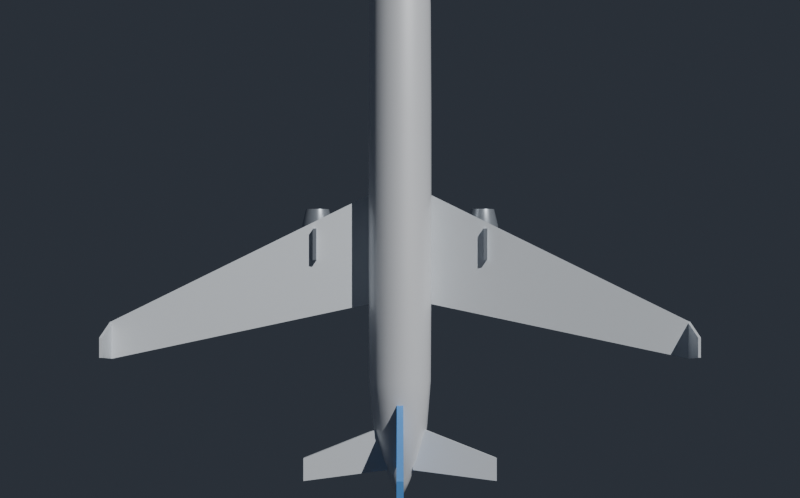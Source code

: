 # Source: a320.blend  (saved by Blender 5.1.30; exported with 4.5.12 LTS)
import bpy
from mathutils import Matrix  # noqa: F401  (used for matrix-valued properties, if any)

bpy.ops.wm.read_factory_settings(use_empty=True)
scene = bpy.context.scene
scene.name = 'Scene'

# ---- collections
col_a320 = bpy.data.collections.new('A320'); scene.collection.children.link(col_a320)

# ---- materials (node trees are filled in below, after node groups)
mat_a320_body = bpy.data.materials.new('A320_Body')
mat_a320_wing = bpy.data.materials.new('A320_Wing')
mat_a320_tail = bpy.data.materials.new('A320_Tail')
mat_a320_engine = bpy.data.materials.new('A320_Engine')
mat_a320_fan = bpy.data.materials.new('A320_Fan')

# ---- material node trees
mat_a320_body.use_nodes = True; mat_a320_body.node_tree.nodes.clear()
_N = mat_a320_body.node_tree.nodes; _L = mat_a320_body.node_tree.links
n0 = _N.new('ShaderNodeBsdfPrincipled'); n0.name = 'Principled BSDF'; n0.location = (-200, 100)
n0.inputs[0].default_value = (0.91, 0.93, 0.96, 1.0)
n0.inputs[1].default_value = 0.25
n0.inputs[2].default_value = 0.45
n1 = _N.new('ShaderNodeOutputMaterial'); n1.name = 'Material Output'; n1.location = (200, 100)
_L.new(n0.outputs[0], n1.inputs[0])
n1.is_active_output = True
mat_a320_wing.use_nodes = True; mat_a320_wing.node_tree.nodes.clear()
_N = mat_a320_wing.node_tree.nodes; _L = mat_a320_wing.node_tree.links
n0 = _N.new('ShaderNodeBsdfPrincipled'); n0.name = 'Principled BSDF'; n0.location = (-200, 100)
n0.inputs[0].default_value = (0.8, 0.84, 0.88, 1.0)
n0.inputs[1].default_value = 0.25
n0.inputs[2].default_value = 0.55
n1 = _N.new('ShaderNodeOutputMaterial'); n1.name = 'Material Output'; n1.location = (200, 100)
_L.new(n0.outputs[0], n1.inputs[0])
n1.is_active_output = True
mat_a320_tail.use_nodes = True; mat_a320_tail.node_tree.nodes.clear()
_N = mat_a320_tail.node_tree.nodes; _L = mat_a320_tail.node_tree.links
n0 = _N.new('ShaderNodeBsdfPrincipled'); n0.name = 'Principled BSDF'; n0.location = (-200, 100)
n0.inputs[0].default_value = (0.1, 0.34, 0.78, 1.0)
n0.inputs[1].default_value = 0.2
n0.inputs[2].default_value = 0.45
n1 = _N.new('ShaderNodeOutputMaterial'); n1.name = 'Material Output'; n1.location = (200, 100)
_L.new(n0.outputs[0], n1.inputs[0])
n1.is_active_output = True
mat_a320_engine.use_nodes = True; mat_a320_engine.node_tree.nodes.clear()
_N = mat_a320_engine.node_tree.nodes; _L = mat_a320_engine.node_tree.links
n0 = _N.new('ShaderNodeBsdfPrincipled'); n0.name = 'Principled BSDF'; n0.location = (-200, 100)
n0.inputs[0].default_value = (0.55, 0.6, 0.66, 1.0)
n0.inputs[1].default_value = 0.7
n0.inputs[2].default_value = 0.3
n1 = _N.new('ShaderNodeOutputMaterial'); n1.name = 'Material Output'; n1.location = (200, 100)
_L.new(n0.outputs[0], n1.inputs[0])
n1.is_active_output = True
mat_a320_fan.use_nodes = True; mat_a320_fan.node_tree.nodes.clear()
_N = mat_a320_fan.node_tree.nodes; _L = mat_a320_fan.node_tree.links
n0 = _N.new('ShaderNodeBsdfPrincipled'); n0.name = 'Principled BSDF'; n0.location = (-200, 100)
n0.inputs[0].default_value = (0.05, 0.05, 0.06, 1.0)
n0.inputs[1].default_value = 0.6
n0.inputs[2].default_value = 0.4
n1 = _N.new('ShaderNodeOutputMaterial'); n1.name = 'Material Output'; n1.location = (200, 100)
_L.new(n0.outputs[0], n1.inputs[0])
n1.is_active_output = True

# ---- world
world_w = bpy.data.worlds.new('W'); scene.world = world_w
world_w.use_nodes = True; world_w.node_tree.nodes.clear()
_N = world_w.node_tree.nodes; _L = world_w.node_tree.links
n0 = _N.new('ShaderNodeBackground'); n0.name = 'Background'; n0.location = (-200, 100)
n0.inputs[0].default_value = (0.05, 0.06, 0.08, 1.0)
n0.inputs[1].default_value = 0.6
n1 = _N.new('ShaderNodeOutputWorld'); n1.name = 'World Output'; n1.location = (200, 100)
_L.new(n0.outputs[0], n1.inputs[0])
n1.is_active_output = True

# ---- cameras
cam_previewcam = bpy.data.cameras.new('PreviewCam')

# ---- lights
light_sun = bpy.data.lights.new('Sun', 'SUN')
light_sun.energy = 3.0

# ---- meshes
me_fuselage_001 = bpy.data.meshes.new('Fuselage.001')
me_fuselage_001.from_pydata([(-18.78, 0.079, 0.0), (-18.78, 0.07299, 0.03023), (-18.78, 0.05586, 0.05586), (-18.78, 0.03023, 0.07299), (-18.78, 4.837e-18, 0.079), (-18.78, -0.03023, 0.07299), (-18.78, -0.05586, 0.05586), (-18.78, -0.07299, 0.03023), (-18.78, -0.079, 9.675e-18), (-18.78, -0.07299, -0.03023), (-18.78, -0.05586, -0.05586), (-18.78, -0.03023, -0.07299), (-18.78, -1.451e-17, -0.079), (-18.78, 0.03023, -0.07299), (-18.78, 0.05586, -0.05586), (-18.78, 0.07299, -0.03023), (-17.66, 0.5925, 0.0), (-17.66, 0.5474, 0.2267), (-17.66, 0.419, 0.419), (-17.66, 0.2267, 0.5474), (-17.66, 3.628e-17, 0.5925), (-17.66, -0.2267, 0.5474), (-17.66, -0.419, 0.419), (-17.66, -0.5474, 0.2267), (-17.66, -0.5925, 7.256e-17), (-17.66, -0.5474, -0.2267), (-17.66, -0.419, -0.419), (-17.66, -0.2267, -0.5474), (-17.66, -1.088e-16, -0.5925), (-17.66, 0.2267, -0.5474), (-17.66, 0.419, -0.419), (-17.66, 0.5474, -0.2267), (-16.16, 1.224, 0.0), (-16.16, 1.131, 0.4686), (-16.16, 0.8659, 0.8659), (-16.16, 0.4686, 1.131), (-16.16, 7.498e-17, 1.224), (-16.16, -0.4686, 1.131), (-16.16, -0.8659, 0.8659), (-16.16, -1.131, 0.4686), (-16.16, -1.224, 1.5e-16), (-16.16, -1.131, -0.4686), (-16.16, -0.8659, -0.8659), (-16.16, -0.4686, -1.131), (-16.16, -2.249e-16, -1.224), (-16.16, 0.4686, -1.131), (-16.16, 0.8659, -0.8659), (-16.16, 1.131, -0.4686), (-14.28, 1.699, 0.0), (-14.28, 1.569, 0.65), (-14.28, 1.201, 1.201), (-14.28, 0.65, 1.569), (-14.28, 1.04e-16, 1.699), (-14.28, -0.65, 1.569), (-14.28, -1.201, 1.201), (-14.28, -1.569, 0.65), (-14.28, -1.699, 2.08e-16), (-14.28, -1.569, -0.65), (-14.28, -1.201, -1.201), (-14.28, -0.65, -1.569), (-14.28, -3.12e-16, -1.699), (-14.28, 0.65, -1.569), (-14.28, 1.201, -1.201), (-14.28, 1.569, -0.65), (-11.27, 1.936, 0.0), (-11.27, 1.788, 0.7407), (-11.27, 1.369, 1.369), (-11.27, 0.7407, 1.788), (-11.27, 1.185e-16, 1.936), (-11.27, -0.7407, 1.788), (-11.27, -1.369, 1.369), (-11.27, -1.788, 0.7407), (-11.27, -1.936, 2.37e-16), (-11.27, -1.788, -0.7407), (-11.27, -1.369, -1.369), (-11.27, -0.7407, -1.788), (-11.27, -3.555e-16, -1.936), (-11.27, 0.7407, -1.788), (-11.27, 1.369, -1.369), (-11.27, 1.788, -0.7407), (-3.757, 1.975, 0.0), (-3.757, 1.825, 0.7558), (-3.757, 1.397, 1.397), (-3.757, 0.7558, 1.825), (-3.757, 1.209e-16, 1.975), (-3.757, -0.7558, 1.825), (-3.757, -1.397, 1.397), (-3.757, -1.825, 0.7558), (-3.757, -1.975, 2.419e-16), (-3.757, -1.825, -0.7558), (-3.757, -1.397, -1.397), (-3.757, -0.7558, -1.825), (-3.757, -3.628e-16, -1.975), (-3.757, 0.7558, -1.825), (-3.757, 1.397, -1.397), (-3.757, 1.825, -0.7558), (5.635, 1.975, 0.0), (5.635, 1.825, 0.7558), (5.635, 1.397, 1.397), (5.635, 0.7558, 1.825), (5.635, 1.209e-16, 1.975), (5.635, -0.7558, 1.825), (5.635, -1.397, 1.397), (5.635, -1.825, 0.7558), (5.635, -1.975, 2.419e-16), (5.635, -1.825, -0.7558), (5.635, -1.397, -1.397), (5.635, -0.7558, -1.825), (5.635, -3.628e-16, -1.975), (5.635, 0.7558, -1.825), (5.635, 1.397, -1.397), (5.635, 1.825, -0.7558), (12.4, 1.936, 0.0), (12.4, 1.788, 0.7407), (12.4, 1.369, 1.369), (12.4, 0.7407, 1.788), (12.4, 1.185e-16, 1.936), (12.4, -0.7407, 1.788), (12.4, -1.369, 1.369), (12.4, -1.788, 0.7407), (12.4, -1.936, 2.37e-16), (12.4, -1.788, -0.7407), (12.4, -1.369, -1.369), (12.4, -0.7407, -1.788), (12.4, -3.555e-16, -1.936), (12.4, 0.7407, -1.788), (12.4, 1.369, -1.369), (12.4, 1.788, -0.7407), (15.78, 1.778, 0.0), (15.78, 1.642, 0.6802), (15.78, 1.257, 1.257), (15.78, 0.6802, 1.642), (15.78, 1.088e-16, 1.778), (15.78, -0.6802, 1.642), (15.78, -1.257, 1.257), (15.78, -1.642, 0.6802), (15.78, -1.778, 2.177e-16), (15.78, -1.642, -0.6802), (15.78, -1.257, -1.257), (15.78, -0.6802, -1.642), (15.78, -3.265e-16, -1.778), (15.78, 0.6802, -1.642), (15.78, 1.257, -1.257), (15.78, 1.642, -0.6802), (17.66, 1.304, 0.0), (17.66, 1.204, 0.4988), (17.66, 0.9217, 0.9217), (17.66, 0.4988, 1.204), (17.66, 7.982e-17, 1.304), (17.66, -0.4988, 1.204), (17.66, -0.9217, 0.9217), (17.66, -1.204, 0.4988), (17.66, -1.304, 1.596e-16), (17.66, -1.204, -0.4988), (17.66, -0.9217, -0.9217), (17.66, -0.4988, -1.204), (17.66, -2.394e-16, -1.304), (17.66, 0.4988, -1.204), (17.66, 0.9217, -0.9217), (17.66, 1.204, -0.4988), (18.71, 0.5925, 0.0), (18.71, 0.5474, 0.2267), (18.71, 0.419, 0.419), (18.71, 0.2267, 0.5474), (18.71, 3.628e-17, 0.5925), (18.71, -0.2267, 0.5474), (18.71, -0.419, 0.419), (18.71, -0.5474, 0.2267), (18.71, -0.5925, 7.256e-17), (18.71, -0.5474, -0.2267), (18.71, -0.419, -0.419), (18.71, -0.2267, -0.5474), (18.71, -1.088e-16, -0.5925), (18.71, 0.2267, -0.5474), (18.71, 0.419, -0.419), (18.71, 0.5474, -0.2267), (0.5, 1.9, -1.05), (-6.5, 1.9, -1.05), (-9.8, 17.9, 1.35), (-7.5, 17.9, 1.35), (0.5, 1.9, -1.55), (-6.5, 1.9, -1.55), (-9.8, 17.9, 0.85), (-7.5, 17.9, 0.85), (0.5, -1.9, -1.05), (-6.5, -1.9, -1.05), (-9.8, -17.9, 1.35), (-7.5, -17.9, 1.35), (0.5, -1.9, -1.55), (-6.5, -1.9, -1.55), (-9.8, -17.9, 0.85), (-7.5, -17.9, 0.85), (-7.5, 17.98, 1.1), (-9.8, 17.98, 1.1), (-9.5, 17.98, 3.6), (-8.3, 17.98, 3.6), (-7.5, 17.82, 1.1), (-9.8, 17.82, 1.1), (-9.5, 17.82, 3.6), (-8.3, 17.82, 3.6), (-7.5, -17.98, 1.1), (-9.8, -17.98, 1.1), (-9.5, -17.98, 3.6), (-8.3, -17.98, 3.6), (-7.5, -17.82, 1.1), (-9.8, -17.82, 1.1), (-9.5, -17.82, 3.6), (-8.3, -17.82, 3.6), (-14.0, 0.8, 0.65), (-16.8, 0.8, 0.65), (-17.4, 6.0, 1.05), (-16.0, 6.0, 1.05), (-14.0, 0.8, 0.35), (-16.8, 0.8, 0.35), (-17.4, 6.0, 0.75), (-16.0, 6.0, 0.75), (-14.0, -0.8, 0.65), (-16.8, -0.8, 0.65), (-17.4, -6.0, 1.05), (-16.0, -6.0, 1.05), (-14.0, -0.8, 0.35), (-16.8, -0.8, 0.35), (-17.4, -6.0, 0.75), (-16.0, -6.0, 0.75), (-12.5, 0.2, 1.6), (-17.6, 0.2, 1.6), (-17.9, 0.2, 7.9), (-16.0, 0.2, 7.9), (-12.5, -0.2, 1.6), (-17.6, -0.2, 1.6), (-17.9, -0.2, 7.9), (-16.0, -0.2, 7.9), (-4.6, 6.261, -2.7), (-4.6, 6.195, -2.371), (-4.6, 6.009, -2.091), (-4.6, 5.729, -1.905), (-4.6, 5.4, -1.839), (-4.6, 5.071, -1.905), (-4.6, 4.791, -2.091), (-4.6, 4.605, -2.371), (-4.6, 4.539, -2.7), (-4.6, 4.605, -3.029), (-4.6, 4.791, -3.309), (-4.6, 5.071, -3.495), (-4.6, 5.4, -3.561), (-4.6, 5.729, -3.495), (-4.6, 6.009, -3.309), (-4.6, 6.195, -3.029), (-4.432, 6.429, -2.7), (-4.432, 6.351, -2.306), (-4.432, 6.128, -1.972), (-4.432, 5.794, -1.749), (-4.432, 5.4, -1.671), (-4.432, 5.006, -1.749), (-4.432, 4.672, -1.972), (-4.432, 4.449, -2.306), (-4.432, 4.371, -2.7), (-4.432, 4.449, -3.094), (-4.432, 4.672, -3.428), (-4.432, 5.006, -3.651), (-4.432, 5.4, -3.729), (-4.432, 5.794, -3.651), (-4.432, 6.128, -3.428), (-4.432, 6.351, -3.094), (-3.34, 6.45, -2.7), (-3.34, 6.37, -2.298), (-3.34, 6.142, -1.958), (-3.34, 5.802, -1.73), (-3.34, 5.4, -1.65), (-3.34, 4.998, -1.73), (-3.34, 4.658, -1.958), (-3.34, 4.43, -2.298), (-3.34, 4.35, -2.7), (-3.34, 4.43, -3.102), (-3.34, 4.658, -3.442), (-3.34, 4.998, -3.67), (-3.34, 5.4, -3.75), (-3.34, 5.802, -3.67), (-3.34, 6.142, -3.442), (-3.34, 6.37, -3.102), (-1.45, 6.408, -2.7), (-1.45, 6.331, -2.314), (-1.45, 6.113, -1.987), (-1.45, 5.786, -1.769), (-1.45, 5.4, -1.692), (-1.45, 5.014, -1.769), (-1.45, 4.687, -1.987), (-1.45, 4.469, -2.314), (-1.45, 4.392, -2.7), (-1.45, 4.469, -3.086), (-1.45, 4.687, -3.413), (-1.45, 5.014, -3.631), (-1.45, 5.4, -3.708), (-1.45, 5.786, -3.631), (-1.45, 6.113, -3.413), (-1.45, 6.331, -3.086), (-0.4, 6.156, -2.7), (-0.4, 6.098, -2.411), (-0.4, 5.935, -2.165), (-0.4, 5.689, -2.002), (-0.4, 5.4, -1.944), (-0.4, 5.111, -2.002), (-0.4, 4.865, -2.165), (-0.4, 4.702, -2.411), (-0.4, 4.644, -2.7), (-0.4, 4.702, -2.989), (-0.4, 4.865, -3.235), (-0.4, 5.111, -3.398), (-0.4, 5.4, -3.456), (-0.4, 5.689, -3.398), (-0.4, 5.935, -3.235), (-0.4, 6.098, -2.989), (-4.58, 6.219, -2.7), (-4.58, 6.157, -2.387), (-4.58, 5.979, -2.121), (-4.58, 5.713, -1.943), (-4.58, 5.4, -1.881), (-4.58, 5.087, -1.943), (-4.58, 4.821, -2.121), (-4.58, 4.643, -2.387), (-4.58, 4.581, -2.7), (-4.58, 4.643, -3.013), (-4.58, 4.821, -3.279), (-4.58, 5.087, -3.457), (-4.58, 5.4, -3.519), (-4.58, 5.713, -3.457), (-4.58, 5.979, -3.279), (-4.58, 6.157, -3.013), (-3.7, 5.51, -2.07), (-1.7, 5.51, -2.07), (-1.7, 5.51, -0.1), (-3.7, 5.51, -0.1), (-3.7, 5.29, -2.07), (-1.7, 5.29, -2.07), (-1.7, 5.29, -0.1), (-3.7, 5.29, -0.1), (-4.6, -4.539, -2.7), (-4.6, -4.605, -2.371), (-4.6, -4.791, -2.091), (-4.6, -5.071, -1.905), (-4.6, -5.4, -1.839), (-4.6, -5.729, -1.905), (-4.6, -6.009, -2.091), (-4.6, -6.195, -2.371), (-4.6, -6.261, -2.7), (-4.6, -6.195, -3.029), (-4.6, -6.009, -3.309), (-4.6, -5.729, -3.495), (-4.6, -5.4, -3.561), (-4.6, -5.071, -3.495), (-4.6, -4.791, -3.309), (-4.6, -4.605, -3.029), (-4.432, -4.371, -2.7), (-4.432, -4.449, -2.306), (-4.432, -4.672, -1.972), (-4.432, -5.006, -1.749), (-4.432, -5.4, -1.671), (-4.432, -5.794, -1.749), (-4.432, -6.128, -1.972), (-4.432, -6.351, -2.306), (-4.432, -6.429, -2.7), (-4.432, -6.351, -3.094), (-4.432, -6.128, -3.428), (-4.432, -5.794, -3.651), (-4.432, -5.4, -3.729), (-4.432, -5.006, -3.651), (-4.432, -4.672, -3.428), (-4.432, -4.449, -3.094), (-3.34, -4.35, -2.7), (-3.34, -4.43, -2.298), (-3.34, -4.658, -1.958), (-3.34, -4.998, -1.73), (-3.34, -5.4, -1.65), (-3.34, -5.802, -1.73), (-3.34, -6.142, -1.958), (-3.34, -6.37, -2.298), (-3.34, -6.45, -2.7), (-3.34, -6.37, -3.102), (-3.34, -6.142, -3.442), (-3.34, -5.802, -3.67), (-3.34, -5.4, -3.75), (-3.34, -4.998, -3.67), (-3.34, -4.658, -3.442), (-3.34, -4.43, -3.102), (-1.45, -4.392, -2.7), (-1.45, -4.469, -2.314), (-1.45, -4.687, -1.987), (-1.45, -5.014, -1.769), (-1.45, -5.4, -1.692), (-1.45, -5.786, -1.769), (-1.45, -6.113, -1.987), (-1.45, -6.331, -2.314), (-1.45, -6.408, -2.7), (-1.45, -6.331, -3.086), (-1.45, -6.113, -3.413), (-1.45, -5.786, -3.631), (-1.45, -5.4, -3.708), (-1.45, -5.014, -3.631), (-1.45, -4.687, -3.413), (-1.45, -4.469, -3.086), (-0.4, -4.644, -2.7), (-0.4, -4.702, -2.411), (-0.4, -4.865, -2.165), (-0.4, -5.111, -2.002), (-0.4, -5.4, -1.944), (-0.4, -5.689, -2.002), (-0.4, -5.935, -2.165), (-0.4, -6.098, -2.411), (-0.4, -6.156, -2.7), (-0.4, -6.098, -2.989), (-0.4, -5.935, -3.235), (-0.4, -5.689, -3.398), (-0.4, -5.4, -3.456), (-0.4, -5.111, -3.398), (-0.4, -4.865, -3.235), (-0.4, -4.702, -2.989), (-4.58, -4.581, -2.7), (-4.58, -4.643, -2.387), (-4.58, -4.821, -2.121), (-4.58, -5.087, -1.943), (-4.58, -5.4, -1.881), (-4.58, -5.713, -1.943), (-4.58, -5.979, -2.121), (-4.58, -6.157, -2.387), (-4.58, -6.219, -2.7), (-4.58, -6.157, -3.013), (-4.58, -5.979, -3.279), (-4.58, -5.713, -3.457), (-4.58, -5.4, -3.519), (-4.58, -5.087, -3.457), (-4.58, -4.821, -3.279), (-4.58, -4.643, -3.013), (-3.7, -5.29, -2.07), (-1.7, -5.29, -2.07), (-1.7, -5.29, -0.1), (-3.7, -5.29, -0.1), (-3.7, -5.51, -2.07), (-1.7, -5.51, -2.07), (-1.7, -5.51, -0.1), (-3.7, -5.51, -0.1)], [], [(0, 1, 17, 16), (1, 2, 18, 17), (2, 3, 19, 18), (3, 4, 20, 19), (4, 5, 21, 20), (5, 6, 22, 21), (6, 7, 23, 22), (7, 8, 24, 23), (8, 9, 25, 24), (9, 10, 26, 25), (10, 11, 27, 26), (11, 12, 28, 27), (12, 13, 29, 28), (13, 14, 30, 29), (14, 15, 31, 30), (15, 0, 16, 31), (16, 17, 33, 32), (17, 18, 34, 33), (18, 19, 35, 34), (19, 20, 36, 35), (20, 21, 37, 36), (21, 22, 38, 37), (22, 23, 39, 38), (23, 24, 40, 39), (24, 25, 41, 40), (25, 26, 42, 41), (26, 27, 43, 42), (27, 28, 44, 43), (28, 29, 45, 44), (29, 30, 46, 45), (30, 31, 47, 46), (31, 16, 32, 47), (32, 33, 49, 48), (33, 34, 50, 49), (34, 35, 51, 50), (35, 36, 52, 51), (36, 37, 53, 52), (37, 38, 54, 53), (38, 39, 55, 54), (39, 40, 56, 55), (40, 41, 57, 56), (41, 42, 58, 57), (42, 43, 59, 58), (43, 44, 60, 59), (44, 45, 61, 60), (45, 46, 62, 61), (46, 47, 63, 62), (47, 32, 48, 63), (48, 49, 65, 64), (49, 50, 66, 65), (50, 51, 67, 66), (51, 52, 68, 67), (52, 53, 69, 68), (53, 54, 70, 69), (54, 55, 71, 70), (55, 56, 72, 71), (56, 57, 73, 72), (57, 58, 74, 73), (58, 59, 75, 74), (59, 60, 76, 75), (60, 61, 77, 76), (61, 62, 78, 77), (62, 63, 79, 78), (63, 48, 64, 79), (64, 65, 81, 80), (65, 66, 82, 81), (66, 67, 83, 82), (67, 68, 84, 83), (68, 69, 85, 84), (69, 70, 86, 85), (70, 71, 87, 86), (71, 72, 88, 87), (72, 73, 89, 88), (73, 74, 90, 89), (74, 75, 91, 90), (75, 76, 92, 91), (76, 77, 93, 92), (77, 78, 94, 93), (78, 79, 95, 94), (79, 64, 80, 95), (80, 81, 97, 96), (81, 82, 98, 97), (82, 83, 99, 98), (83, 84, 100, 99), (84, 85, 101, 100), (85, 86, 102, 101), (86, 87, 103, 102), (87, 88, 104, 103), (88, 89, 105, 104), (89, 90, 106, 105), (90, 91, 107, 106), (91, 92, 108, 107), (92, 93, 109, 108), (93, 94, 110, 109), (94, 95, 111, 110), (95, 80, 96, 111), (96, 97, 113, 112), (97, 98, 114, 113), (98, 99, 115, 114), (99, 100, 116, 115), (100, 101, 117, 116), (101, 102, 118, 117), (102, 103, 119, 118), (103, 104, 120, 119), (104, 105, 121, 120), (105, 106, 122, 121), (106, 107, 123, 122), (107, 108, 124, 123), (108, 109, 125, 124), (109, 110, 126, 125), (110, 111, 127, 126), (111, 96, 112, 127), (112, 113, 129, 128), (113, 114, 130, 129), (114, 115, 131, 130), (115, 116, 132, 131), (116, 117, 133, 132), (117, 118, 134, 133), (118, 119, 135, 134), (119, 120, 136, 135), (120, 121, 137, 136), (121, 122, 138, 137), (122, 123, 139, 138), (123, 124, 140, 139), (124, 125, 141, 140), (125, 126, 142, 141), (126, 127, 143, 142), (127, 112, 128, 143), (128, 129, 145, 144), (129, 130, 146, 145), (130, 131, 147, 146), (131, 132, 148, 147), (132, 133, 149, 148), (133, 134, 150, 149), (134, 135, 151, 150), (135, 136, 152, 151), (136, 137, 153, 152), (137, 138, 154, 153), (138, 139, 155, 154), (139, 140, 156, 155), (140, 141, 157, 156), (141, 142, 158, 157), (142, 143, 159, 158), (143, 128, 144, 159), (144, 145, 161, 160), (145, 146, 162, 161), (146, 147, 163, 162), (147, 148, 164, 163), (148, 149, 165, 164), (149, 150, 166, 165), (150, 151, 167, 166), (151, 152, 168, 167), (152, 153, 169, 168), (153, 154, 170, 169), (154, 155, 171, 170), (155, 156, 172, 171), (156, 157, 173, 172), (157, 158, 174, 173), (158, 159, 175, 174), (159, 144, 160, 175), (15, 14, 13, 12, 11, 10, 9, 8, 7, 6, 5, 4, 3, 2, 1, 0), (160, 161, 162, 163, 164, 165, 166, 167, 168, 169, 170, 171, 172, 173, 174, 175), (176, 177, 178, 179), (183, 182, 181, 180), (176, 177, 181, 180), (177, 178, 182, 181), (178, 179, 183, 182), (179, 176, 180, 183), (187, 186, 185, 184), (188, 189, 190, 191), (188, 189, 185, 184), (189, 190, 186, 185), (190, 191, 187, 186), (191, 188, 184, 187), (192, 193, 194, 195), (199, 198, 197, 196), (192, 193, 197, 196), (193, 194, 198, 197), (194, 195, 199, 198), (195, 192, 196, 199), (200, 201, 202, 203), (207, 206, 205, 204), (200, 201, 205, 204), (201, 202, 206, 205), (202, 203, 207, 206), (203, 200, 204, 207), (208, 209, 210, 211), (215, 214, 213, 212), (208, 209, 213, 212), (209, 210, 214, 213), (210, 211, 215, 214), (211, 208, 212, 215), (219, 218, 217, 216), (220, 221, 222, 223), (220, 221, 217, 216), (221, 222, 218, 217), (222, 223, 219, 218), (223, 220, 216, 219), (224, 225, 226, 227), (231, 230, 229, 228), (224, 225, 229, 228), (225, 226, 230, 229), (226, 227, 231, 230), (227, 224, 228, 231), (232, 233, 249, 248), (233, 234, 250, 249), (234, 235, 251, 250), (235, 236, 252, 251), (236, 237, 253, 252), (237, 238, 254, 253), (238, 239, 255, 254), (239, 240, 256, 255), (240, 241, 257, 256), (241, 242, 258, 257), (242, 243, 259, 258), (243, 244, 260, 259), (244, 245, 261, 260), (245, 246, 262, 261), (246, 247, 263, 262), (247, 232, 248, 263), (248, 249, 265, 264), (249, 250, 266, 265), (250, 251, 267, 266), (251, 252, 268, 267), (252, 253, 269, 268), (253, 254, 270, 269), (254, 255, 271, 270), (255, 256, 272, 271), (256, 257, 273, 272), (257, 258, 274, 273), (258, 259, 275, 274), (259, 260, 276, 275), (260, 261, 277, 276), (261, 262, 278, 277), (262, 263, 279, 278), (263, 248, 264, 279), (264, 265, 281, 280), (265, 266, 282, 281), (266, 267, 283, 282), (267, 268, 284, 283), (268, 269, 285, 284), (269, 270, 286, 285), (270, 271, 287, 286), (271, 272, 288, 287), (272, 273, 289, 288), (273, 274, 290, 289), (274, 275, 291, 290), (275, 276, 292, 291), (276, 277, 293, 292), (277, 278, 294, 293), (278, 279, 295, 294), (279, 264, 280, 295), (280, 281, 297, 296), (281, 282, 298, 297), (282, 283, 299, 298), (283, 284, 300, 299), (284, 285, 301, 300), (285, 286, 302, 301), (286, 287, 303, 302), (287, 288, 304, 303), (288, 289, 305, 304), (289, 290, 306, 305), (290, 291, 307, 306), (291, 292, 308, 307), (292, 293, 309, 308), (293, 294, 310, 309), (294, 295, 311, 310), (295, 280, 296, 311), (312, 313, 314, 315, 316, 317, 318, 319, 320, 321, 322, 323, 324, 325, 326, 327), (328, 329, 330, 331), (335, 334, 333, 332), (328, 329, 333, 332), (329, 330, 334, 333), (330, 331, 335, 334), (331, 328, 332, 335), (336, 337, 353, 352), (337, 338, 354, 353), (338, 339, 355, 354), (339, 340, 356, 355), (340, 341, 357, 356), (341, 342, 358, 357), (342, 343, 359, 358), (343, 344, 360, 359), (344, 345, 361, 360), (345, 346, 362, 361), (346, 347, 363, 362), (347, 348, 364, 363), (348, 349, 365, 364), (349, 350, 366, 365), (350, 351, 367, 366), (351, 336, 352, 367), (352, 353, 369, 368), (353, 354, 370, 369), (354, 355, 371, 370), (355, 356, 372, 371), (356, 357, 373, 372), (357, 358, 374, 373), (358, 359, 375, 374), (359, 360, 376, 375), (360, 361, 377, 376), (361, 362, 378, 377), (362, 363, 379, 378), (363, 364, 380, 379), (364, 365, 381, 380), (365, 366, 382, 381), (366, 367, 383, 382), (367, 352, 368, 383), (368, 369, 385, 384), (369, 370, 386, 385), (370, 371, 387, 386), (371, 372, 388, 387), (372, 373, 389, 388), (373, 374, 390, 389), (374, 375, 391, 390), (375, 376, 392, 391), (376, 377, 393, 392), (377, 378, 394, 393), (378, 379, 395, 394), (379, 380, 396, 395), (380, 381, 397, 396), (381, 382, 398, 397), (382, 383, 399, 398), (383, 368, 384, 399), (384, 385, 401, 400), (385, 386, 402, 401), (386, 387, 403, 402), (387, 388, 404, 403), (388, 389, 405, 404), (389, 390, 406, 405), (390, 391, 407, 406), (391, 392, 408, 407), (392, 393, 409, 408), (393, 394, 410, 409), (394, 395, 411, 410), (395, 396, 412, 411), (396, 397, 413, 412), (397, 398, 414, 413), (398, 399, 415, 414), (399, 384, 400, 415), (416, 417, 418, 419, 420, 421, 422, 423, 424, 425, 426, 427, 428, 429, 430, 431), (432, 433, 434, 435), (439, 438, 437, 436), (432, 433, 437, 436), (433, 434, 438, 437), (434, 435, 439, 438), (435, 432, 436, 439)])
me_fuselage_001.polygons.foreach_set('use_smooth', [1, 1, 1, 1, 1, 1, 1, 1, 1, 1, 1, 1, 1, 1, 1, 1, 1, 1, 1, 1, 1, 1, 1, 1, 1, 1, 1, 1, 1, 1, 1, 1, 1, 1, 1, 1, 1, 1, 1, 1, 1, 1, 1, 1, 1, 1, 1, 1, 1, 1, 1, 1, 1, 1, 1, 1, 1, 1, 1, 1, 1, 1, 1, 1, 1, 1, 1, 1, 1, 1, 1, 1, 1, 1, 1, 1, 1, 1, 1, 1, 1, 1, 1, 1, 1, 1, 1, 1, 1, 1, 1, 1, 1, 1, 1, 1, 1, 1, 1, 1, 1, 1, 1, 1, 1, 1, 1, 1, 1, 1, 1, 1, 1, 1, 1, 1, 1, 1, 1, 1, 1, 1, 1, 1, 1, 1, 1, 1, 1, 1, 1, 1, 1, 1, 1, 1, 1, 1, 1, 1, 1, 1, 1, 1, 1, 1, 1, 1, 1, 1, 1, 1, 1, 1, 1, 1, 1, 1, 1, 1, 1, 1, 0, 0, 0, 0, 0, 0, 0, 0, 0, 0, 0, 0, 0, 0, 0, 0, 0, 0, 0, 0, 0, 0, 0, 0, 0, 0, 0, 0, 0, 0, 0, 0, 0, 0, 0, 0, 0, 0, 0, 0, 0, 0, 1, 1, 1, 1, 1, 1, 1, 1, 1, 1, 1, 1, 1, 1, 1, 1, 1, 1, 1, 1, 1, 1, 1, 1, 1, 1, 1, 1, 1, 1, 1, 1, 1, 1, 1, 1, 1, 1, 1, 1, 1, 1, 1, 1, 1, 1, 1, 1, 1, 1, 1, 1, 1, 1, 1, 1, 1, 1, 1, 1, 1, 1, 1, 1, 0, 0, 0, 0, 0, 0, 0, 1, 1, 1, 1, 1, 1, 1, 1, 1, 1, 1, 1, 1, 1, 1, 1, 1, 1, 1, 1, 1, 1, 1, 1, 1, 1, 1, 1, 1, 1, 1, 1, 1, 1, 1, 1, 1, 1, 1, 1, 1, 1, 1, 1, 1, 1, 1, 1, 1, 1, 1, 1, 1, 1, 1, 1, 1, 1, 1, 1, 1, 1, 1, 1, 0, 0, 0, 0, 0, 0, 0])
me_fuselage_001.polygons.foreach_set('material_index', [0, 0, 0, 0, 0, 0, 0, 0, 0, 0, 0, 0, 0, 0, 0, 0, 0, 0, 0, 0, 0, 0, 0, 0, 0, 0, 0, 0, 0, 0, 0, 0, 0, 0, 0, 0, 0, 0, 0, 0, 0, 0, 0, 0, 0, 0, 0, 0, 0, 0, 0, 0, 0, 0, 0, 0, 0, 0, 0, 0, 0, 0, 0, 0, 0, 0, 0, 0, 0, 0, 0, 0, 0, 0, 0, 0, 0, 0, 0, 0, 0, 0, 0, 0, 0, 0, 0, 0, 0, 0, 0, 0, 0, 0, 0, 0, 0, 0, 0, 0, 0, 0, 0, 0, 0, 0, 0, 0, 0, 0, 0, 0, 0, 0, 0, 0, 0, 0, 0, 0, 0, 0, 0, 0, 0, 0, 0, 0, 0, 0, 0, 0, 0, 0, 0, 0, 0, 0, 0, 0, 0, 0, 0, 0, 0, 0, 0, 0, 0, 0, 0, 0, 0, 0, 0, 0, 0, 0, 0, 0, 0, 0, 1, 1, 1, 1, 1, 1, 1, 1, 1, 1, 1, 1, 1, 1, 1, 1, 1, 1, 1, 1, 1, 1, 1, 1, 1, 1, 1, 1, 1, 1, 1, 1, 1, 1, 1, 1, 2, 2, 2, 2, 2, 2, 3, 3, 3, 3, 3, 3, 3, 3, 3, 3, 3, 3, 3, 3, 3, 3, 3, 3, 3, 3, 3, 3, 3, 3, 3, 3, 3, 3, 3, 3, 3, 3, 3, 3, 3, 3, 3, 3, 3, 3, 3, 3, 3, 3, 3, 3, 3, 3, 3, 3, 3, 3, 3, 3, 3, 3, 3, 3, 3, 3, 3, 3, 3, 3, 4, 3, 3, 3, 3, 3, 3, 3, 3, 3, 3, 3, 3, 3, 3, 3, 3, 3, 3, 3, 3, 3, 3, 3, 3, 3, 3, 3, 3, 3, 3, 3, 3, 3, 3, 3, 3, 3, 3, 3, 3, 3, 3, 3, 3, 3, 3, 3, 3, 3, 3, 3, 3, 3, 3, 3, 3, 3, 3, 3, 3, 3, 3, 3, 3, 3, 3, 3, 3, 3, 3, 4, 3, 3, 3, 3, 3, 3])
me_fuselage_001.materials.append(mat_a320_body)
me_fuselage_001.materials.append(mat_a320_wing)
me_fuselage_001.materials.append(mat_a320_tail)
me_fuselage_001.materials.append(mat_a320_engine)
me_fuselage_001.materials.append(mat_a320_fan)
me_fuselage_001.update()

# ---- objects
ob_previewcam = bpy.data.objects.new('PreviewCam', cam_previewcam)
ob_sun = bpy.data.objects.new('Sun', light_sun)
ob_a320 = bpy.data.objects.new('A320', me_fuselage_001)

# ---- transforms, parenting, visibility, modifiers, constraints
ob_previewcam.location = (-3.0, 0.0, 70.0)
ob_previewcam.rotation_euler = (0.0, 0.0, -1.571)
ob_sun.location = (0.0, 0.0, 0.0)
ob_sun.rotation_euler = (0.8727, 0.3491, 0.6981)
ob_a320.location = (0.0, 0.0, 0.0)

# ---- collection membership
scene.collection.objects.link(ob_previewcam)
scene.collection.objects.link(ob_sun)
col_a320.objects.link(ob_a320)

# ---- scene / render settings (as saved in the file)
scene.camera = ob_previewcam
scene.frame_start = 1; scene.frame_end = 250; scene.frame_set(1)
scene.render.engine = 'BLENDER_EEVEE_NEXT'
scene.render.resolution_x = 900
scene.render.resolution_y = 560
scene.render.bake_bias = 0.0
scene.render.bake_samples = 0
scene.cycles.sampling_pattern = 'TABULATED_SOBOL'
scene.eevee.use_volume_custom_range = False
bpy.context.view_layer.update()
